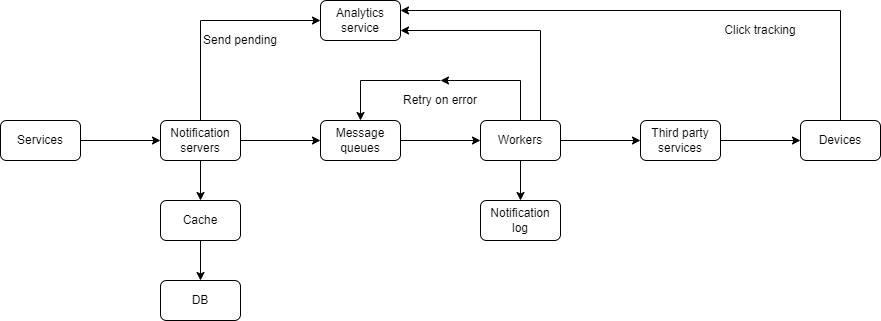

The diagram above was exported from draw.io. Its source (the exported page's mxGraphModel, read from the mxfile embedded in the PNG):
<mxGraphModel dx="882" dy="578" grid="1" gridSize="10" guides="1" tooltips="1" connect="1" arrows="1" fold="1" page="1" pageScale="1" pageWidth="850" pageHeight="1100" math="0" shadow="0">
  <root>
    <mxCell id="0" />
    <mxCell id="1" parent="0" />
    <mxCell id="zerk3sANQ7iGWGBt3IxB-22" style="edgeStyle=orthogonalEdgeStyle;rounded=0;orthogonalLoop=1;jettySize=auto;html=1;exitX=1;exitY=0.5;exitDx=0;exitDy=0;entryX=0;entryY=0.5;entryDx=0;entryDy=0;" parent="1" source="zerk3sANQ7iGWGBt3IxB-1" target="zerk3sANQ7iGWGBt3IxB-2" edge="1">
      <mxGeometry relative="1" as="geometry" />
    </mxCell>
    <mxCell id="zerk3sANQ7iGWGBt3IxB-1" value="Services" style="rounded=1;whiteSpace=wrap;html=1;" parent="1" vertex="1">
      <mxGeometry x="40" y="160" width="80" height="40" as="geometry" />
    </mxCell>
    <mxCell id="zerk3sANQ7iGWGBt3IxB-23" style="edgeStyle=orthogonalEdgeStyle;rounded=0;orthogonalLoop=1;jettySize=auto;html=1;exitX=0.5;exitY=1;exitDx=0;exitDy=0;entryX=0.5;entryY=0;entryDx=0;entryDy=0;" parent="1" source="zerk3sANQ7iGWGBt3IxB-2" target="zerk3sANQ7iGWGBt3IxB-19" edge="1">
      <mxGeometry relative="1" as="geometry" />
    </mxCell>
    <mxCell id="ulg7wdCnO31NVUncXibf-1" style="edgeStyle=orthogonalEdgeStyle;rounded=0;orthogonalLoop=1;jettySize=auto;html=1;exitX=1;exitY=0.5;exitDx=0;exitDy=0;entryX=0;entryY=0.5;entryDx=0;entryDy=0;" edge="1" parent="1" source="zerk3sANQ7iGWGBt3IxB-2" target="zerk3sANQ7iGWGBt3IxB-3">
      <mxGeometry relative="1" as="geometry" />
    </mxCell>
    <mxCell id="ulg7wdCnO31NVUncXibf-3" style="edgeStyle=orthogonalEdgeStyle;rounded=0;orthogonalLoop=1;jettySize=auto;html=1;exitX=0.5;exitY=0;exitDx=0;exitDy=0;entryX=0;entryY=0.5;entryDx=0;entryDy=0;" edge="1" parent="1" source="zerk3sANQ7iGWGBt3IxB-2" target="ulg7wdCnO31NVUncXibf-2">
      <mxGeometry relative="1" as="geometry" />
    </mxCell>
    <mxCell id="zerk3sANQ7iGWGBt3IxB-2" value="Notification servers" style="rounded=1;whiteSpace=wrap;html=1;" parent="1" vertex="1">
      <mxGeometry x="200" y="160" width="80" height="40" as="geometry" />
    </mxCell>
    <mxCell id="zerk3sANQ7iGWGBt3IxB-30" style="edgeStyle=orthogonalEdgeStyle;rounded=0;orthogonalLoop=1;jettySize=auto;html=1;exitX=1;exitY=0.5;exitDx=0;exitDy=0;entryX=0;entryY=0.5;entryDx=0;entryDy=0;" parent="1" source="zerk3sANQ7iGWGBt3IxB-3" target="zerk3sANQ7iGWGBt3IxB-7" edge="1">
      <mxGeometry relative="1" as="geometry" />
    </mxCell>
    <mxCell id="zerk3sANQ7iGWGBt3IxB-3" value="Message queues" style="rounded=1;whiteSpace=wrap;html=1;" parent="1" vertex="1">
      <mxGeometry x="360" y="160" width="80" height="40" as="geometry" />
    </mxCell>
    <mxCell id="EuERgRADjMJ2CsPJKlqU-2" style="edgeStyle=orthogonalEdgeStyle;rounded=0;orthogonalLoop=1;jettySize=auto;html=1;exitX=1;exitY=0.5;exitDx=0;exitDy=0;entryX=0;entryY=0.5;entryDx=0;entryDy=0;" parent="1" source="zerk3sANQ7iGWGBt3IxB-7" target="zerk3sANQ7iGWGBt3IxB-15" edge="1">
      <mxGeometry relative="1" as="geometry" />
    </mxCell>
    <mxCell id="ulg7wdCnO31NVUncXibf-4" style="edgeStyle=orthogonalEdgeStyle;rounded=0;orthogonalLoop=1;jettySize=auto;html=1;exitX=0.75;exitY=0;exitDx=0;exitDy=0;entryX=1;entryY=0.75;entryDx=0;entryDy=0;" edge="1" parent="1" source="zerk3sANQ7iGWGBt3IxB-7" target="ulg7wdCnO31NVUncXibf-2">
      <mxGeometry relative="1" as="geometry" />
    </mxCell>
    <mxCell id="ulg7wdCnO31NVUncXibf-6" style="edgeStyle=orthogonalEdgeStyle;rounded=0;orthogonalLoop=1;jettySize=auto;html=1;exitX=0.5;exitY=0;exitDx=0;exitDy=0;entryX=0.5;entryY=0;entryDx=0;entryDy=0;" edge="1" parent="1" source="ulg7wdCnO31NVUncXibf-11" target="zerk3sANQ7iGWGBt3IxB-3">
      <mxGeometry relative="1" as="geometry">
        <Array as="points">
          <mxPoint x="400" y="120" />
        </Array>
      </mxGeometry>
    </mxCell>
    <mxCell id="ulg7wdCnO31NVUncXibf-9" style="edgeStyle=orthogonalEdgeStyle;rounded=0;orthogonalLoop=1;jettySize=auto;html=1;exitX=0.5;exitY=1;exitDx=0;exitDy=0;entryX=0.5;entryY=0;entryDx=0;entryDy=0;" edge="1" parent="1" source="zerk3sANQ7iGWGBt3IxB-7" target="ulg7wdCnO31NVUncXibf-7">
      <mxGeometry relative="1" as="geometry" />
    </mxCell>
    <mxCell id="zerk3sANQ7iGWGBt3IxB-7" value="Workers" style="rounded=1;whiteSpace=wrap;html=1;" parent="1" vertex="1">
      <mxGeometry x="520" y="160" width="80" height="40" as="geometry" />
    </mxCell>
    <mxCell id="ulg7wdCnO31NVUncXibf-5" style="edgeStyle=orthogonalEdgeStyle;rounded=0;orthogonalLoop=1;jettySize=auto;html=1;exitX=0.5;exitY=0;exitDx=0;exitDy=0;entryX=1;entryY=0.25;entryDx=0;entryDy=0;" edge="1" parent="1" source="zerk3sANQ7iGWGBt3IxB-11" target="ulg7wdCnO31NVUncXibf-2">
      <mxGeometry relative="1" as="geometry" />
    </mxCell>
    <mxCell id="zerk3sANQ7iGWGBt3IxB-11" value="Devices" style="rounded=1;whiteSpace=wrap;html=1;" parent="1" vertex="1">
      <mxGeometry x="840" y="160" width="80" height="40" as="geometry" />
    </mxCell>
    <mxCell id="zerk3sANQ7iGWGBt3IxB-33" style="edgeStyle=orthogonalEdgeStyle;rounded=0;orthogonalLoop=1;jettySize=auto;html=1;exitX=1;exitY=0.5;exitDx=0;exitDy=0;entryX=0;entryY=0.5;entryDx=0;entryDy=0;" parent="1" source="zerk3sANQ7iGWGBt3IxB-15" target="zerk3sANQ7iGWGBt3IxB-11" edge="1">
      <mxGeometry relative="1" as="geometry" />
    </mxCell>
    <mxCell id="zerk3sANQ7iGWGBt3IxB-15" value="Third party services" style="rounded=1;whiteSpace=wrap;html=1;" parent="1" vertex="1">
      <mxGeometry x="680" y="160" width="80" height="40" as="geometry" />
    </mxCell>
    <mxCell id="zerk3sANQ7iGWGBt3IxB-24" style="edgeStyle=orthogonalEdgeStyle;rounded=0;orthogonalLoop=1;jettySize=auto;html=1;exitX=0.5;exitY=1;exitDx=0;exitDy=0;entryX=0.5;entryY=0;entryDx=0;entryDy=0;" parent="1" source="zerk3sANQ7iGWGBt3IxB-19" target="zerk3sANQ7iGWGBt3IxB-20" edge="1">
      <mxGeometry relative="1" as="geometry" />
    </mxCell>
    <mxCell id="zerk3sANQ7iGWGBt3IxB-19" value="Cache" style="rounded=1;whiteSpace=wrap;html=1;" parent="1" vertex="1">
      <mxGeometry x="200" y="240" width="80" height="40" as="geometry" />
    </mxCell>
    <mxCell id="zerk3sANQ7iGWGBt3IxB-20" value="DB" style="rounded=1;whiteSpace=wrap;html=1;" parent="1" vertex="1">
      <mxGeometry x="200" y="320" width="80" height="40" as="geometry" />
    </mxCell>
    <mxCell id="ulg7wdCnO31NVUncXibf-2" value="Analytics service" style="rounded=1;whiteSpace=wrap;html=1;" vertex="1" parent="1">
      <mxGeometry x="360" y="40" width="80" height="40" as="geometry" />
    </mxCell>
    <mxCell id="ulg7wdCnO31NVUncXibf-7" value="Notification log" style="rounded=1;whiteSpace=wrap;html=1;" vertex="1" parent="1">
      <mxGeometry x="520" y="240" width="80" height="40" as="geometry" />
    </mxCell>
    <mxCell id="ulg7wdCnO31NVUncXibf-10" value="" style="edgeStyle=orthogonalEdgeStyle;rounded=0;orthogonalLoop=1;jettySize=auto;html=1;exitX=0.5;exitY=0;exitDx=0;exitDy=0;entryX=0.5;entryY=0;entryDx=0;entryDy=0;" edge="1" parent="1" source="zerk3sANQ7iGWGBt3IxB-7" target="ulg7wdCnO31NVUncXibf-11">
      <mxGeometry relative="1" as="geometry">
        <mxPoint x="560" y="160" as="sourcePoint" />
        <mxPoint x="400" y="160" as="targetPoint" />
        <Array as="points">
          <mxPoint x="560" y="120" />
        </Array>
      </mxGeometry>
    </mxCell>
    <mxCell id="ulg7wdCnO31NVUncXibf-11" value="Retry on error" style="text;html=1;align=center;verticalAlign=middle;whiteSpace=wrap;rounded=0;" vertex="1" parent="1">
      <mxGeometry x="440" y="120" width="80" height="40" as="geometry" />
    </mxCell>
    <mxCell id="ulg7wdCnO31NVUncXibf-12" value="Send pending" style="text;html=1;align=center;verticalAlign=middle;whiteSpace=wrap;rounded=0;" vertex="1" parent="1">
      <mxGeometry x="240" y="60" width="80" height="40" as="geometry" />
    </mxCell>
    <mxCell id="ulg7wdCnO31NVUncXibf-13" value="Click tracking" style="text;html=1;align=center;verticalAlign=middle;whiteSpace=wrap;rounded=0;" vertex="1" parent="1">
      <mxGeometry x="760" y="50" width="80" height="40" as="geometry" />
    </mxCell>
  </root>
</mxGraphModel>